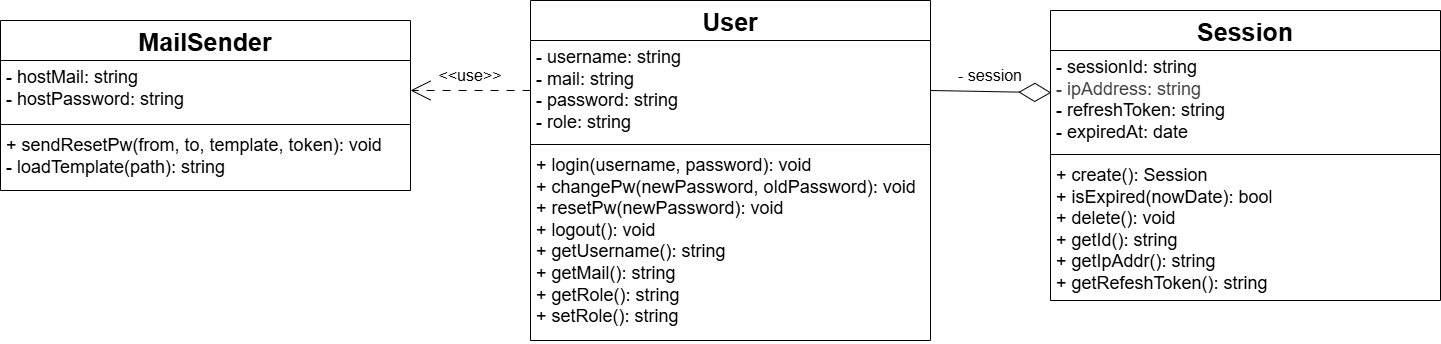

The diagram above was exported from draw.io. Its source (the exported page's mxGraphModel, read from the mxfile embedded in the PNG):
<mxGraphModel dx="2734" dy="1126" grid="1" gridSize="10" guides="1" tooltips="1" connect="1" arrows="1" fold="1" page="1" pageScale="1" pageWidth="850" pageHeight="1100" background="#ffffff" math="0" shadow="0">
  <root>
    <mxCell id="0" />
    <mxCell id="1" parent="0" />
    <mxCell id="6" value="&lt;font style=&quot;font-size: 25px;&quot;&gt;User&lt;/font&gt;" style="swimlane;fontStyle=1;align=center;verticalAlign=top;childLayout=stackLayout;horizontal=1;startSize=40;horizontalStack=0;resizeParent=1;resizeParentMax=0;resizeLast=0;collapsible=1;marginBottom=0;whiteSpace=wrap;html=1;" parent="1" vertex="1">
      <mxGeometry x="320" y="160" width="400" height="340" as="geometry" />
    </mxCell>
    <mxCell id="7" value="&lt;font style=&quot;font-size: 18px;&quot;&gt;- username: string&lt;/font&gt;&lt;div&gt;&lt;font style=&quot;font-size: 18px;&quot;&gt;- mail:&amp;nbsp;&lt;span style=&quot;color: rgb(0, 0, 0); background-color: transparent;&quot;&gt;string&lt;/span&gt;&lt;/font&gt;&lt;/div&gt;&lt;div&gt;&lt;font style=&quot;font-size: 18px;&quot;&gt;- password:&amp;nbsp;&lt;span style=&quot;color: rgb(0, 0, 0); background-color: transparent;&quot;&gt;string&lt;/span&gt;&lt;/font&gt;&lt;/div&gt;&lt;div&gt;&lt;font style=&quot;font-size: 18px;&quot;&gt;- role: string&lt;/font&gt;&lt;/div&gt;" style="text;strokeColor=none;fillColor=none;align=left;verticalAlign=top;spacingLeft=4;spacingRight=4;overflow=hidden;rotatable=0;points=[[0,0.5],[1,0.5]];portConstraint=eastwest;whiteSpace=wrap;html=1;" parent="6" vertex="1">
      <mxGeometry y="40" width="400" height="100" as="geometry" />
    </mxCell>
    <mxCell id="8" value="" style="line;strokeWidth=1;fillColor=none;align=left;verticalAlign=middle;spacingTop=-1;spacingLeft=3;spacingRight=3;rotatable=0;labelPosition=right;points=[];portConstraint=eastwest;strokeColor=inherit;" parent="6" vertex="1">
      <mxGeometry y="140" width="400" height="8" as="geometry" />
    </mxCell>
    <mxCell id="9" value="&lt;font style=&quot;font-size: 18px;&quot;&gt;+ login(username, password): void&lt;/font&gt;&lt;div&gt;&lt;font style=&quot;font-size: 18px;&quot;&gt;+ changePw(newPassword, oldPassword): void&amp;nbsp;&lt;/font&gt;&lt;/div&gt;&lt;div&gt;&lt;span style=&quot;font-size: 18px;&quot;&gt;+ resetPw(newPassword): void&lt;/span&gt;&lt;/div&gt;&lt;div&gt;&lt;span style=&quot;font-size: 18px;&quot;&gt;+ logout(): void&lt;/span&gt;&lt;/div&gt;&lt;div&gt;&lt;span style=&quot;font-size: 18px;&quot;&gt;+ getUsername(): string&lt;/span&gt;&lt;/div&gt;&lt;div&gt;&lt;span style=&quot;font-size: 18px;&quot;&gt;+ getMail(): string&lt;/span&gt;&lt;/div&gt;&lt;div&gt;&lt;span style=&quot;font-size: 18px;&quot;&gt;+ getRole(): string&lt;/span&gt;&lt;/div&gt;&lt;div&gt;&lt;span style=&quot;font-size: 18px;&quot;&gt;+ setRole(): string&lt;/span&gt;&lt;/div&gt;" style="text;strokeColor=none;fillColor=none;align=left;verticalAlign=top;spacingLeft=4;spacingRight=4;overflow=hidden;rotatable=0;points=[[0,0.5],[1,0.5]];portConstraint=eastwest;whiteSpace=wrap;html=1;" parent="6" vertex="1">
      <mxGeometry y="148" width="400" height="192" as="geometry" />
    </mxCell>
    <mxCell id="10" value="&lt;font style=&quot;font-size: 25px;&quot;&gt;Session&lt;/font&gt;" style="swimlane;fontStyle=1;align=center;verticalAlign=top;childLayout=stackLayout;horizontal=1;startSize=40;horizontalStack=0;resizeParent=1;resizeParentMax=0;resizeLast=0;collapsible=1;marginBottom=0;whiteSpace=wrap;html=1;" parent="1" vertex="1">
      <mxGeometry x="840" y="170" width="390" height="290" as="geometry" />
    </mxCell>
    <mxCell id="11" value="&lt;div&gt;&lt;span style=&quot;font-size: 18px;&quot;&gt;- sessionId: string&amp;nbsp; &amp;nbsp; &amp;nbsp; &amp;nbsp; &amp;nbsp; &amp;nbsp; &amp;nbsp; &amp;nbsp; &amp;nbsp; &amp;nbsp; &amp;nbsp; &amp;nbsp;&amp;nbsp;&lt;/span&gt;&lt;/div&gt;&lt;div&gt;&lt;span style=&quot;color: rgb(63, 63, 63); font-size: 18px; background-color: transparent;&quot;&gt;- ipAddress: string&amp;nbsp; &amp;nbsp; &amp;nbsp; &amp;nbsp; &amp;nbsp; &amp;nbsp; &amp;nbsp; &amp;nbsp; &amp;nbsp; &amp;nbsp; &amp;nbsp; &amp;nbsp;&lt;/span&gt;&lt;/div&gt;&lt;div&gt;&lt;span style=&quot;font-size: 18px;&quot;&gt;- refreshToken: string&amp;nbsp; &amp;nbsp; &amp;nbsp; &amp;nbsp; &amp;nbsp; &amp;nbsp; &amp;nbsp;&lt;/span&gt;&lt;/div&gt;&lt;div&gt;&lt;span style=&quot;font-size: 18px;&quot;&gt;- expiredAt: date&lt;/span&gt;&lt;/div&gt;" style="text;strokeColor=none;fillColor=none;align=left;verticalAlign=top;spacingLeft=4;spacingRight=4;overflow=hidden;rotatable=0;points=[[0,0.5],[1,0.5]];portConstraint=eastwest;whiteSpace=wrap;html=1;" parent="10" vertex="1">
      <mxGeometry y="40" width="390" height="100" as="geometry" />
    </mxCell>
    <mxCell id="12" value="" style="line;strokeWidth=1;fillColor=none;align=left;verticalAlign=middle;spacingTop=-1;spacingLeft=3;spacingRight=3;rotatable=0;labelPosition=right;points=[];portConstraint=eastwest;strokeColor=inherit;" parent="10" vertex="1">
      <mxGeometry y="140" width="390" height="8" as="geometry" />
    </mxCell>
    <mxCell id="13" value="&lt;span style=&quot;font-size: 18px;&quot;&gt;+ create(): Session&lt;/span&gt;&lt;div&gt;&lt;span style=&quot;font-size: 18px;&quot;&gt;+&amp;nbsp;&lt;/span&gt;&lt;span style=&quot;background-color: transparent; font-size: 18px;&quot;&gt;isExpired(nowDate): bool&lt;/span&gt;&lt;/div&gt;&lt;div&gt;&lt;span style=&quot;background-color: transparent; font-size: 18px;&quot;&gt;+ delete(): void&lt;/span&gt;&lt;/div&gt;&lt;div&gt;&lt;span style=&quot;background-color: transparent; font-size: 18px;&quot;&gt;+ getId(): string&lt;/span&gt;&lt;/div&gt;&lt;div&gt;&lt;span style=&quot;background-color: transparent; font-size: 18px;&quot;&gt;+ getIpAddr(): string&lt;/span&gt;&lt;/div&gt;&lt;div&gt;&lt;span style=&quot;background-color: transparent; font-size: 18px;&quot;&gt;+ getRefeshToken(): string&lt;/span&gt;&lt;/div&gt;" style="text;strokeColor=none;fillColor=none;align=left;verticalAlign=top;spacingLeft=4;spacingRight=4;overflow=hidden;rotatable=0;points=[[0,0.5],[1,0.5]];portConstraint=eastwest;whiteSpace=wrap;html=1;" parent="10" vertex="1">
      <mxGeometry y="148" width="390" height="142" as="geometry" />
    </mxCell>
    <mxCell id="14" value="" style="endArrow=diamondThin;endFill=0;endSize=30;html=1;exitX=1;exitY=0.5;exitDx=0;exitDy=0;entryX=0.002;entryY=0.422;entryDx=0;entryDy=0;entryPerimeter=0;" parent="1" source="7" target="11" edge="1">
      <mxGeometry width="160" relative="1" as="geometry">
        <mxPoint x="668.73" y="300" as="sourcePoint" />
        <mxPoint x="828.73" y="300" as="targetPoint" />
      </mxGeometry>
    </mxCell>
    <mxCell id="15" value="&lt;font style=&quot;font-size: 25px;&quot;&gt;MailSender&lt;/font&gt;" style="swimlane;fontStyle=1;align=center;verticalAlign=top;childLayout=stackLayout;horizontal=1;startSize=40;horizontalStack=0;resizeParent=1;resizeParentMax=0;resizeLast=0;collapsible=1;marginBottom=0;whiteSpace=wrap;html=1;" parent="1" vertex="1">
      <mxGeometry x="-210" y="180" width="410" height="170" as="geometry" />
    </mxCell>
    <mxCell id="16" value="&lt;font style=&quot;font-size: 18px;&quot;&gt;- hostMail: string&lt;/font&gt;&lt;div&gt;&lt;font style=&quot;font-size: 18px;&quot;&gt;- hostPassword:&amp;nbsp;&lt;span style=&quot;color: rgb(0, 0, 0); background-color: transparent;&quot;&gt;string&lt;/span&gt;&lt;/font&gt;&lt;/div&gt;&lt;div&gt;&lt;br&gt;&lt;/div&gt;" style="text;strokeColor=none;fillColor=none;align=left;verticalAlign=top;spacingLeft=4;spacingRight=4;overflow=hidden;rotatable=0;points=[[0,0.5],[1,0.5]];portConstraint=eastwest;whiteSpace=wrap;html=1;" parent="15" vertex="1">
      <mxGeometry y="40" width="410" height="60" as="geometry" />
    </mxCell>
    <mxCell id="17" value="" style="line;strokeWidth=1;fillColor=none;align=left;verticalAlign=middle;spacingTop=-1;spacingLeft=3;spacingRight=3;rotatable=0;labelPosition=right;points=[];portConstraint=eastwest;strokeColor=inherit;" parent="15" vertex="1">
      <mxGeometry y="100" width="410" height="8" as="geometry" />
    </mxCell>
    <mxCell id="18" value="&lt;font style=&quot;font-size: 18px;&quot;&gt;+ sendResetPw(from, to, template, token): void&lt;/font&gt;&lt;div&gt;&lt;div&gt;&lt;span style=&quot;font-size: 18px;&quot;&gt;- loadTemplate(path): string&lt;/span&gt;&lt;/div&gt;&lt;/div&gt;" style="text;strokeColor=none;fillColor=none;align=left;verticalAlign=top;spacingLeft=4;spacingRight=4;overflow=hidden;rotatable=0;points=[[0,0.5],[1,0.5]];portConstraint=eastwest;whiteSpace=wrap;html=1;" parent="15" vertex="1">
      <mxGeometry y="108" width="410" height="62" as="geometry" />
    </mxCell>
    <mxCell id="19" style="edgeStyle=none;html=1;exitX=0;exitY=0.5;exitDx=0;exitDy=0;entryX=1;entryY=0.5;entryDx=0;entryDy=0;dashed=1;dashPattern=8 8;endArrow=open;endFill=0;endSize=18;" parent="1" source="7" target="16" edge="1">
      <mxGeometry relative="1" as="geometry" />
    </mxCell>
    <mxCell id="30" value="&lt;font style=&quot;font-size: 16px;&quot;&gt;&amp;lt;&amp;lt;use&amp;gt;&amp;gt;&lt;/font&gt;" style="text;html=1;align=center;verticalAlign=middle;whiteSpace=wrap;rounded=0;" parent="1" vertex="1">
      <mxGeometry x="230" y="220" width="60" height="30" as="geometry" />
    </mxCell>
    <mxCell id="32" value="&lt;font style=&quot;font-size: 16px;&quot;&gt;- &lt;font style=&quot;&quot;&gt;session&lt;/font&gt;&lt;/font&gt;" style="text;html=1;align=center;verticalAlign=middle;whiteSpace=wrap;rounded=0;" parent="1" vertex="1">
      <mxGeometry x="740" y="220" width="80" height="30" as="geometry" />
    </mxCell>
  </root>
</mxGraphModel>